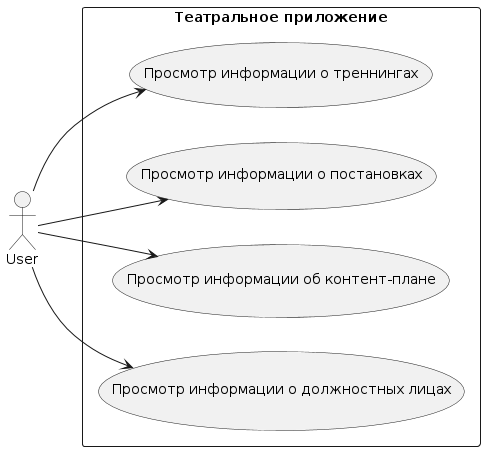

The diagram above was rendered by PlantUML. Its source (embedded in the PNG):
@startuml
left to right direction
actor User as U
rectangle "Театральное приложение" {
    usecase "Просмотр информации о должностных лицах" as A
    usecase "Просмотр информации об контент-плане" as B
    usecase "Просмотр информации о постановках" as C
    usecase "Просмотр информации о треннингах" as D
    U --> (A)
    U --> (B)
    U --> (C)
    U --> (D)
}
@enduml